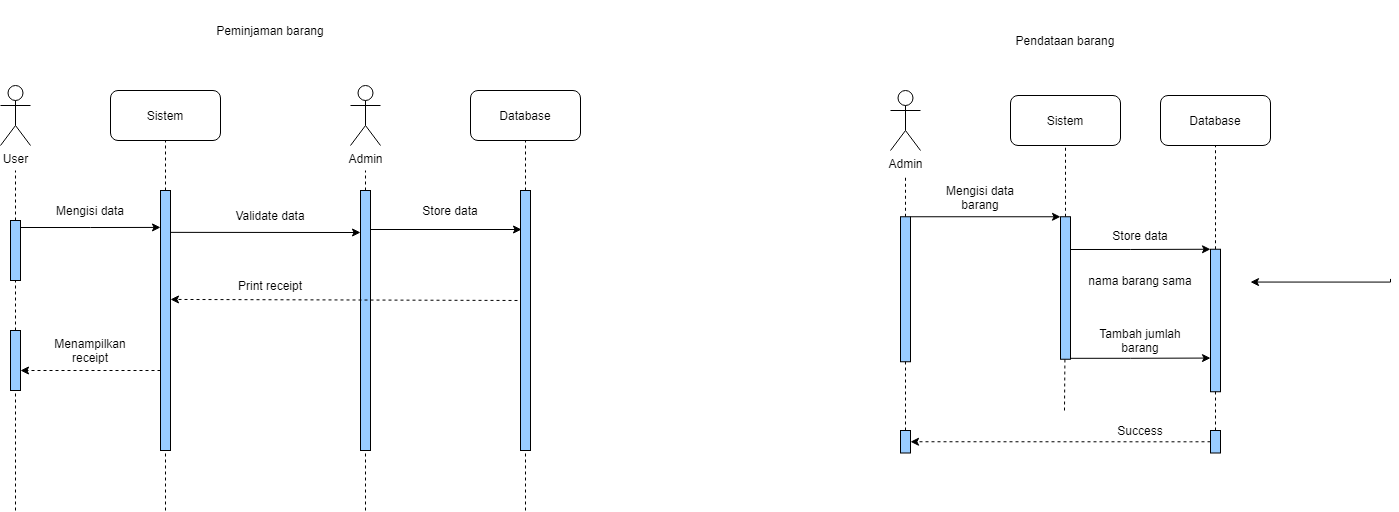

The diagram above was exported from draw.io. Its source (the exported page's mxGraphModel, read from the mxfile embedded in the PNG):
<mxGraphModel dx="650" dy="428" grid="1" gridSize="10" guides="1" tooltips="1" connect="1" arrows="1" fold="1" page="1" pageScale="1" pageWidth="850" pageHeight="1100" math="0" shadow="0">
  <root>
    <mxCell id="0" />
    <mxCell id="1" parent="0" />
    <mxCell id="M0DDn6uH7ZLkz_s0IMAx-1" value="Peminjaman barang" style="text;html=1;strokeColor=none;fillColor=none;align=center;verticalAlign=middle;whiteSpace=wrap;rounded=0;" parent="1" vertex="1">
      <mxGeometry x="340" y="50" width="220" height="60" as="geometry" />
    </mxCell>
    <mxCell id="M0DDn6uH7ZLkz_s0IMAx-2" value="Pendataan barang" style="text;html=1;strokeColor=none;fillColor=none;align=center;verticalAlign=middle;whiteSpace=wrap;rounded=0;" parent="1" vertex="1">
      <mxGeometry x="1130" y="60" width="230" height="60" as="geometry" />
    </mxCell>
    <mxCell id="M0DDn6uH7ZLkz_s0IMAx-4" value="Sistem" style="rounded=1;whiteSpace=wrap;html=1;" vertex="1" parent="1">
      <mxGeometry x="290" y="140" width="110" height="50" as="geometry" />
    </mxCell>
    <mxCell id="M0DDn6uH7ZLkz_s0IMAx-5" value="Database" style="rounded=1;whiteSpace=wrap;html=1;" vertex="1" parent="1">
      <mxGeometry x="650" y="140" width="110" height="50" as="geometry" />
    </mxCell>
    <mxCell id="M0DDn6uH7ZLkz_s0IMAx-7" value="User" style="shape=umlActor;verticalLabelPosition=bottom;verticalAlign=top;html=1;outlineConnect=0;" vertex="1" parent="1">
      <mxGeometry x="180" y="135" width="30" height="60" as="geometry" />
    </mxCell>
    <mxCell id="M0DDn6uH7ZLkz_s0IMAx-8" value="Admin" style="shape=umlActor;verticalLabelPosition=bottom;verticalAlign=top;html=1;outlineConnect=0;" vertex="1" parent="1">
      <mxGeometry x="530" y="135" width="30" height="60" as="geometry" />
    </mxCell>
    <mxCell id="M0DDn6uH7ZLkz_s0IMAx-12" value="" style="endArrow=none;dashed=1;html=1;rounded=0;startArrow=none;" edge="1" parent="1" source="M0DDn6uH7ZLkz_s0IMAx-6">
      <mxGeometry width="50" height="50" relative="1" as="geometry">
        <mxPoint x="165" y="570" as="sourcePoint" />
        <mxPoint x="195" y="220" as="targetPoint" />
      </mxGeometry>
    </mxCell>
    <mxCell id="M0DDn6uH7ZLkz_s0IMAx-18" value="" style="endArrow=none;dashed=1;html=1;rounded=0;entryX=0.5;entryY=1;entryDx=0;entryDy=0;startArrow=none;" edge="1" parent="1" source="M0DDn6uH7ZLkz_s0IMAx-17">
      <mxGeometry width="50" height="50" relative="1" as="geometry">
        <mxPoint x="345" y="560" as="sourcePoint" />
        <mxPoint x="345" y="190" as="targetPoint" />
      </mxGeometry>
    </mxCell>
    <mxCell id="M0DDn6uH7ZLkz_s0IMAx-20" value="" style="endArrow=none;dashed=1;html=1;rounded=0;startArrow=none;" edge="1" parent="1" source="M0DDn6uH7ZLkz_s0IMAx-19">
      <mxGeometry width="50" height="50" relative="1" as="geometry">
        <mxPoint x="545" y="560" as="sourcePoint" />
        <mxPoint x="545" y="220" as="targetPoint" />
      </mxGeometry>
    </mxCell>
    <mxCell id="M0DDn6uH7ZLkz_s0IMAx-22" value="" style="endArrow=none;dashed=1;html=1;rounded=0;entryX=0.5;entryY=1;entryDx=0;entryDy=0;startArrow=none;" edge="1" parent="1" source="M0DDn6uH7ZLkz_s0IMAx-21" target="M0DDn6uH7ZLkz_s0IMAx-5">
      <mxGeometry width="50" height="50" relative="1" as="geometry">
        <mxPoint x="705" y="560" as="sourcePoint" />
        <mxPoint x="705" y="220" as="targetPoint" />
      </mxGeometry>
    </mxCell>
    <mxCell id="M0DDn6uH7ZLkz_s0IMAx-21" value="" style="rounded=0;whiteSpace=wrap;html=1;fillColor=#99CCFF;" vertex="1" parent="1">
      <mxGeometry x="700" y="240" width="10" height="260" as="geometry" />
    </mxCell>
    <mxCell id="M0DDn6uH7ZLkz_s0IMAx-31" value="" style="endArrow=none;dashed=1;html=1;rounded=0;entryX=0.5;entryY=1;entryDx=0;entryDy=0;" edge="1" parent="1" target="M0DDn6uH7ZLkz_s0IMAx-21">
      <mxGeometry width="50" height="50" relative="1" as="geometry">
        <mxPoint x="705" y="560" as="sourcePoint" />
        <mxPoint x="705" y="220" as="targetPoint" />
      </mxGeometry>
    </mxCell>
    <mxCell id="M0DDn6uH7ZLkz_s0IMAx-40" style="edgeStyle=orthogonalEdgeStyle;rounded=0;orthogonalLoop=1;jettySize=auto;html=1;entryX=0;entryY=0.142;entryDx=0;entryDy=0;entryPerimeter=0;" edge="1" parent="1" target="M0DDn6uH7ZLkz_s0IMAx-17">
      <mxGeometry relative="1" as="geometry">
        <mxPoint x="200" y="277" as="sourcePoint" />
        <mxPoint x="142" y="275.1" as="targetPoint" />
      </mxGeometry>
    </mxCell>
    <mxCell id="M0DDn6uH7ZLkz_s0IMAx-6" value="" style="rounded=0;whiteSpace=wrap;html=1;fillColor=#99CCFF;" vertex="1" parent="1">
      <mxGeometry x="190" y="270" width="10" height="60" as="geometry" />
    </mxCell>
    <mxCell id="M0DDn6uH7ZLkz_s0IMAx-32" value="" style="endArrow=none;dashed=1;html=1;rounded=0;startArrow=none;" edge="1" parent="1" source="M0DDn6uH7ZLkz_s0IMAx-53" target="M0DDn6uH7ZLkz_s0IMAx-6">
      <mxGeometry width="50" height="50" relative="1" as="geometry">
        <mxPoint x="165" y="570" as="sourcePoint" />
        <mxPoint x="165" y="230" as="targetPoint" />
      </mxGeometry>
    </mxCell>
    <mxCell id="M0DDn6uH7ZLkz_s0IMAx-17" value="" style="rounded=0;whiteSpace=wrap;html=1;fillColor=#99CCFF;" vertex="1" parent="1">
      <mxGeometry x="340" y="240" width="10" height="260" as="geometry" />
    </mxCell>
    <mxCell id="M0DDn6uH7ZLkz_s0IMAx-34" value="" style="endArrow=none;dashed=1;html=1;rounded=0;entryX=0.5;entryY=1;entryDx=0;entryDy=0;" edge="1" parent="1" target="M0DDn6uH7ZLkz_s0IMAx-17">
      <mxGeometry width="50" height="50" relative="1" as="geometry">
        <mxPoint x="345" y="560" as="sourcePoint" />
        <mxPoint x="345" y="190" as="targetPoint" />
      </mxGeometry>
    </mxCell>
    <mxCell id="M0DDn6uH7ZLkz_s0IMAx-19" value="" style="rounded=0;whiteSpace=wrap;html=1;fillColor=#99CCFF;" vertex="1" parent="1">
      <mxGeometry x="540" y="240" width="10" height="260" as="geometry" />
    </mxCell>
    <mxCell id="M0DDn6uH7ZLkz_s0IMAx-35" value="" style="endArrow=none;dashed=1;html=1;rounded=0;entryX=0.5;entryY=1;entryDx=0;entryDy=0;" edge="1" parent="1" target="M0DDn6uH7ZLkz_s0IMAx-19">
      <mxGeometry width="50" height="50" relative="1" as="geometry">
        <mxPoint x="545" y="560" as="sourcePoint" />
        <mxPoint x="545" y="190" as="targetPoint" />
      </mxGeometry>
    </mxCell>
    <mxCell id="M0DDn6uH7ZLkz_s0IMAx-38" value="Mengisi data" style="text;html=1;strokeColor=none;fillColor=none;align=center;verticalAlign=middle;whiteSpace=wrap;rounded=0;" vertex="1" parent="1">
      <mxGeometry x="220" y="250" width="100" height="20" as="geometry" />
    </mxCell>
    <mxCell id="M0DDn6uH7ZLkz_s0IMAx-46" value="" style="endArrow=classic;html=1;rounded=0;exitX=1;exitY=0.161;exitDx=0;exitDy=0;exitPerimeter=0;" edge="1" parent="1" source="M0DDn6uH7ZLkz_s0IMAx-17">
      <mxGeometry width="50" height="50" relative="1" as="geometry">
        <mxPoint x="358" y="280.94000000000005" as="sourcePoint" />
        <mxPoint x="540" y="282" as="targetPoint" />
      </mxGeometry>
    </mxCell>
    <mxCell id="M0DDn6uH7ZLkz_s0IMAx-47" value="Store data" style="text;html=1;strokeColor=none;fillColor=none;align=center;verticalAlign=middle;whiteSpace=wrap;rounded=0;" vertex="1" parent="1">
      <mxGeometry x="580" y="245" width="100" height="30" as="geometry" />
    </mxCell>
    <mxCell id="M0DDn6uH7ZLkz_s0IMAx-49" value="Validate data" style="text;html=1;strokeColor=none;fillColor=none;align=center;verticalAlign=middle;whiteSpace=wrap;rounded=0;" vertex="1" parent="1">
      <mxGeometry x="400" y="250" width="100" height="30" as="geometry" />
    </mxCell>
    <mxCell id="M0DDn6uH7ZLkz_s0IMAx-50" value="" style="endArrow=classic;html=1;rounded=0;entryX=0.1;entryY=0.15;entryDx=0;entryDy=0;entryPerimeter=0;exitX=1;exitY=0.15;exitDx=0;exitDy=0;exitPerimeter=0;" edge="1" parent="1" source="M0DDn6uH7ZLkz_s0IMAx-19" target="M0DDn6uH7ZLkz_s0IMAx-21">
      <mxGeometry width="50" height="50" relative="1" as="geometry">
        <mxPoint x="510" y="380" as="sourcePoint" />
        <mxPoint x="380" y="380" as="targetPoint" />
      </mxGeometry>
    </mxCell>
    <mxCell id="M0DDn6uH7ZLkz_s0IMAx-53" value="" style="rounded=0;whiteSpace=wrap;html=1;fillColor=#99CCFF;" vertex="1" parent="1">
      <mxGeometry x="190" y="380" width="10" height="60" as="geometry" />
    </mxCell>
    <mxCell id="uBPRzMccqw63Ukdd0Vsc-2" value="Sistem" style="rounded=1;whiteSpace=wrap;html=1;" vertex="1" parent="1">
      <mxGeometry x="1190" y="145" width="110" height="50" as="geometry" />
    </mxCell>
    <mxCell id="M0DDn6uH7ZLkz_s0IMAx-54" value="" style="endArrow=none;dashed=1;html=1;rounded=0;" edge="1" parent="1" target="M0DDn6uH7ZLkz_s0IMAx-53">
      <mxGeometry width="50" height="50" relative="1" as="geometry">
        <mxPoint x="195" y="560" as="sourcePoint" />
        <mxPoint x="165" y="330" as="targetPoint" />
      </mxGeometry>
    </mxCell>
    <mxCell id="uBPRzMccqw63Ukdd0Vsc-3" value="Database" style="rounded=1;whiteSpace=wrap;html=1;" vertex="1" parent="1">
      <mxGeometry x="1340" y="145" width="110" height="50" as="geometry" />
    </mxCell>
    <mxCell id="M0DDn6uH7ZLkz_s0IMAx-55" value="Print receipt" style="text;html=1;strokeColor=none;fillColor=none;align=center;verticalAlign=middle;whiteSpace=wrap;rounded=0;" vertex="1" parent="1">
      <mxGeometry x="400" y="320" width="100" height="30" as="geometry" />
    </mxCell>
    <mxCell id="M0DDn6uH7ZLkz_s0IMAx-56" value="" style="endArrow=classic;html=1;rounded=0;exitX=-0.3;exitY=0.423;exitDx=0;exitDy=0;exitPerimeter=0;dashed=1;entryX=1;entryY=0.419;entryDx=0;entryDy=0;entryPerimeter=0;" edge="1" parent="1" source="M0DDn6uH7ZLkz_s0IMAx-21" target="M0DDn6uH7ZLkz_s0IMAx-17">
      <mxGeometry width="50" height="50" relative="1" as="geometry">
        <mxPoint x="540" y="350" as="sourcePoint" />
        <mxPoint x="390" y="350.12" as="targetPoint" />
      </mxGeometry>
    </mxCell>
    <mxCell id="uBPRzMccqw63Ukdd0Vsc-5" value="Admin" style="shape=umlActor;verticalLabelPosition=bottom;verticalAlign=top;html=1;outlineConnect=0;" vertex="1" parent="1">
      <mxGeometry x="1070" y="140" width="30" height="60" as="geometry" />
    </mxCell>
    <mxCell id="M0DDn6uH7ZLkz_s0IMAx-59" value="Menampilkan receipt" style="text;html=1;strokeColor=none;fillColor=none;align=center;verticalAlign=middle;whiteSpace=wrap;rounded=0;" vertex="1" parent="1">
      <mxGeometry x="220" y="380" width="100" height="40" as="geometry" />
    </mxCell>
    <mxCell id="M0DDn6uH7ZLkz_s0IMAx-61" value="" style="endArrow=classic;html=1;rounded=0;dashed=1;" edge="1" parent="1">
      <mxGeometry width="50" height="50" relative="1" as="geometry">
        <mxPoint x="340" y="420" as="sourcePoint" />
        <mxPoint x="200" y="420" as="targetPoint" />
      </mxGeometry>
    </mxCell>
    <mxCell id="uBPRzMccqw63Ukdd0Vsc-7" value="" style="endArrow=none;dashed=1;html=1;rounded=0;startArrow=none;" edge="1" source="uBPRzMccqw63Ukdd0Vsc-15" parent="1">
      <mxGeometry width="50" height="50" relative="1" as="geometry">
        <mxPoint x="1085" y="565" as="sourcePoint" />
        <mxPoint x="1085" y="225" as="targetPoint" />
      </mxGeometry>
    </mxCell>
    <mxCell id="uBPRzMccqw63Ukdd0Vsc-8" value="" style="endArrow=none;dashed=1;html=1;rounded=0;entryX=0.5;entryY=1;entryDx=0;entryDy=0;startArrow=none;" edge="1" source="uBPRzMccqw63Ukdd0Vsc-17" target="uBPRzMccqw63Ukdd0Vsc-2" parent="1">
      <mxGeometry width="50" height="50" relative="1" as="geometry">
        <mxPoint x="1245" y="565" as="sourcePoint" />
        <mxPoint x="1095" y="235" as="targetPoint" />
        <Array as="points">
          <mxPoint x="1245" y="240" />
        </Array>
      </mxGeometry>
    </mxCell>
    <mxCell id="uBPRzMccqw63Ukdd0Vsc-9" value="" style="endArrow=none;dashed=1;html=1;rounded=0;entryX=0.5;entryY=1;entryDx=0;entryDy=0;startArrow=none;" edge="1" source="uBPRzMccqw63Ukdd0Vsc-40" parent="1">
      <mxGeometry width="50" height="50" relative="1" as="geometry">
        <mxPoint x="1394.9999999999995" y="370" as="sourcePoint" />
        <mxPoint x="1395" y="195" as="targetPoint" />
      </mxGeometry>
    </mxCell>
    <mxCell id="uBPRzMccqw63Ukdd0Vsc-14" style="edgeStyle=orthogonalEdgeStyle;rounded=0;orthogonalLoop=1;jettySize=auto;html=1;exitX=1;exitY=0;exitDx=0;exitDy=0;entryX=0;entryY=0;entryDx=0;entryDy=0;" edge="1" source="uBPRzMccqw63Ukdd0Vsc-15" target="uBPRzMccqw63Ukdd0Vsc-17" parent="1">
      <mxGeometry relative="1" as="geometry">
        <mxPoint x="1110" y="263.95" as="sourcePoint" />
        <mxPoint x="1220" y="240" as="targetPoint" />
        <Array as="points">
          <mxPoint x="1240" y="266" />
        </Array>
      </mxGeometry>
    </mxCell>
    <mxCell id="uBPRzMccqw63Ukdd0Vsc-15" value="" style="rounded=0;whiteSpace=wrap;html=1;fillColor=#99CCFF;" vertex="1" parent="1">
      <mxGeometry x="1080" y="266.25" width="10" height="145" as="geometry" />
    </mxCell>
    <mxCell id="uBPRzMccqw63Ukdd0Vsc-16" value="" style="endArrow=none;dashed=1;html=1;rounded=0;exitX=0.5;exitY=0;exitDx=0;exitDy=0;" edge="1" target="uBPRzMccqw63Ukdd0Vsc-15" parent="1" source="uBPRzMccqw63Ukdd0Vsc-53">
      <mxGeometry width="50" height="50" relative="1" as="geometry">
        <mxPoint x="1085" y="564.9999999999998" as="sourcePoint" />
        <mxPoint x="1085" y="225" as="targetPoint" />
      </mxGeometry>
    </mxCell>
    <mxCell id="uBPRzMccqw63Ukdd0Vsc-17" value="" style="rounded=0;whiteSpace=wrap;html=1;fillColor=#99CCFF;" vertex="1" parent="1">
      <mxGeometry x="1240" y="266.25" width="10" height="142.5" as="geometry" />
    </mxCell>
    <mxCell id="uBPRzMccqw63Ukdd0Vsc-23" value="Mengisi data barang" style="text;html=1;strokeColor=none;fillColor=none;align=center;verticalAlign=middle;whiteSpace=wrap;rounded=0;" vertex="1" parent="1">
      <mxGeometry x="1110" y="236.95" width="100" height="20" as="geometry" />
    </mxCell>
    <mxCell id="uBPRzMccqw63Ukdd0Vsc-32" style="edgeStyle=orthogonalEdgeStyle;rounded=0;orthogonalLoop=1;jettySize=auto;html=1;exitX=0.5;exitY=1;exitDx=0;exitDy=0;dashed=1;" edge="1" parent="1" source="uBPRzMccqw63Ukdd0Vsc-23" target="uBPRzMccqw63Ukdd0Vsc-23">
      <mxGeometry relative="1" as="geometry" />
    </mxCell>
    <mxCell id="uBPRzMccqw63Ukdd0Vsc-34" style="edgeStyle=orthogonalEdgeStyle;rounded=0;orthogonalLoop=1;jettySize=auto;html=1;entryX=0;entryY=0;entryDx=0;entryDy=0;" edge="1" parent="1" target="uBPRzMccqw63Ukdd0Vsc-40">
      <mxGeometry relative="1" as="geometry">
        <mxPoint x="1250" y="299" as="sourcePoint" />
        <mxPoint x="1385.5299999999997" y="449.5150000000001" as="targetPoint" />
        <Array as="points">
          <mxPoint x="1310" y="299" />
          <mxPoint x="1310" y="299" />
        </Array>
      </mxGeometry>
    </mxCell>
    <mxCell id="uBPRzMccqw63Ukdd0Vsc-35" value="Store data" style="text;html=1;strokeColor=none;fillColor=none;align=center;verticalAlign=middle;whiteSpace=wrap;rounded=0;" vertex="1" parent="1">
      <mxGeometry x="1270" y="274.99999999999994" width="100" height="20" as="geometry" />
    </mxCell>
    <mxCell id="uBPRzMccqw63Ukdd0Vsc-36" style="edgeStyle=orthogonalEdgeStyle;rounded=0;orthogonalLoop=1;jettySize=auto;html=1;exitX=0.5;exitY=1;exitDx=0;exitDy=0;dashed=1;" edge="1" source="uBPRzMccqw63Ukdd0Vsc-35" target="uBPRzMccqw63Ukdd0Vsc-35" parent="1">
      <mxGeometry relative="1" as="geometry" />
    </mxCell>
    <mxCell id="uBPRzMccqw63Ukdd0Vsc-42" style="edgeStyle=orthogonalEdgeStyle;rounded=0;orthogonalLoop=1;jettySize=auto;html=1;exitX=0;exitY=0.25;exitDx=0;exitDy=0;entryX=1;entryY=0.5;entryDx=0;entryDy=0;" edge="1" parent="1">
      <mxGeometry relative="1" as="geometry">
        <mxPoint x="1569.9999999999995" y="328.425" as="sourcePoint" />
        <mxPoint x="1430" y="331.55" as="targetPoint" />
        <Array as="points">
          <mxPoint x="1570" y="332.05" />
        </Array>
      </mxGeometry>
    </mxCell>
    <mxCell id="uBPRzMccqw63Ukdd0Vsc-40" value="" style="rounded=0;whiteSpace=wrap;html=1;fillColor=#99CCFF;" vertex="1" parent="1">
      <mxGeometry x="1390" y="298.75" width="10" height="142.5" as="geometry" />
    </mxCell>
    <mxCell id="uBPRzMccqw63Ukdd0Vsc-43" value="nama barang sama" style="text;html=1;strokeColor=none;fillColor=none;align=center;verticalAlign=middle;whiteSpace=wrap;rounded=0;" vertex="1" parent="1">
      <mxGeometry x="1265" y="320" width="110" height="20" as="geometry" />
    </mxCell>
    <mxCell id="uBPRzMccqw63Ukdd0Vsc-44" style="edgeStyle=orthogonalEdgeStyle;rounded=0;orthogonalLoop=1;jettySize=auto;html=1;entryX=0;entryY=0;entryDx=0;entryDy=0;" edge="1" parent="1">
      <mxGeometry relative="1" as="geometry">
        <mxPoint x="1250" y="407.82" as="sourcePoint" />
        <mxPoint x="1389.9999999999995" y="407.57" as="targetPoint" />
        <Array as="points">
          <mxPoint x="1310" y="407.82" />
          <mxPoint x="1310" y="407.82" />
        </Array>
      </mxGeometry>
    </mxCell>
    <mxCell id="uBPRzMccqw63Ukdd0Vsc-45" value="Tambah jumlah barang" style="text;html=1;strokeColor=none;fillColor=none;align=center;verticalAlign=middle;whiteSpace=wrap;rounded=0;" vertex="1" parent="1">
      <mxGeometry x="1270" y="379.99999999999994" width="100" height="20" as="geometry" />
    </mxCell>
    <mxCell id="uBPRzMccqw63Ukdd0Vsc-46" style="edgeStyle=orthogonalEdgeStyle;rounded=0;orthogonalLoop=1;jettySize=auto;html=1;exitX=0.5;exitY=1;exitDx=0;exitDy=0;dashed=1;" edge="1" source="uBPRzMccqw63Ukdd0Vsc-45" target="uBPRzMccqw63Ukdd0Vsc-45" parent="1">
      <mxGeometry relative="1" as="geometry" />
    </mxCell>
    <mxCell id="uBPRzMccqw63Ukdd0Vsc-47" value="" style="endArrow=none;dashed=1;html=1;rounded=0;" edge="1" parent="1" target="uBPRzMccqw63Ukdd0Vsc-17">
      <mxGeometry width="50" height="50" relative="1" as="geometry">
        <mxPoint x="1244" y="460" as="sourcePoint" />
        <mxPoint x="1244.41" y="440" as="targetPoint" />
      </mxGeometry>
    </mxCell>
    <mxCell id="uBPRzMccqw63Ukdd0Vsc-48" value="" style="endArrow=none;dashed=1;html=1;rounded=0;exitX=0.5;exitY=0;exitDx=0;exitDy=0;" edge="1" parent="1" source="uBPRzMccqw63Ukdd0Vsc-49" target="uBPRzMccqw63Ukdd0Vsc-40">
      <mxGeometry width="50" height="50" relative="1" as="geometry">
        <mxPoint x="1395" y="470" as="sourcePoint" />
        <mxPoint x="1399.9999999999998" y="470" as="targetPoint" />
      </mxGeometry>
    </mxCell>
    <mxCell id="uBPRzMccqw63Ukdd0Vsc-49" value="" style="rounded=0;whiteSpace=wrap;html=1;fillColor=#99CCFF;" vertex="1" parent="1">
      <mxGeometry x="1390" y="480" width="10" height="22.5" as="geometry" />
    </mxCell>
    <mxCell id="uBPRzMccqw63Ukdd0Vsc-51" style="edgeStyle=orthogonalEdgeStyle;rounded=0;orthogonalLoop=1;jettySize=auto;html=1;entryX=1;entryY=0.5;entryDx=0;entryDy=0;dashed=1;exitX=0;exitY=0.5;exitDx=0;exitDy=0;" edge="1" parent="1" source="uBPRzMccqw63Ukdd0Vsc-49" target="uBPRzMccqw63Ukdd0Vsc-53">
      <mxGeometry relative="1" as="geometry">
        <mxPoint x="1380" y="488" as="sourcePoint" />
        <mxPoint x="1230" y="487.5" as="targetPoint" />
        <Array as="points">
          <mxPoint x="1370" y="491" />
          <mxPoint x="1090" y="491" />
        </Array>
      </mxGeometry>
    </mxCell>
    <mxCell id="uBPRzMccqw63Ukdd0Vsc-52" value="Success" style="text;html=1;strokeColor=none;fillColor=none;align=center;verticalAlign=middle;whiteSpace=wrap;rounded=0;" vertex="1" parent="1">
      <mxGeometry x="1265" y="470" width="110" height="20" as="geometry" />
    </mxCell>
    <mxCell id="uBPRzMccqw63Ukdd0Vsc-53" value="" style="rounded=0;whiteSpace=wrap;html=1;fillColor=#99CCFF;" vertex="1" parent="1">
      <mxGeometry x="1080" y="480" width="10" height="22.5" as="geometry" />
    </mxCell>
  </root>
</mxGraphModel>